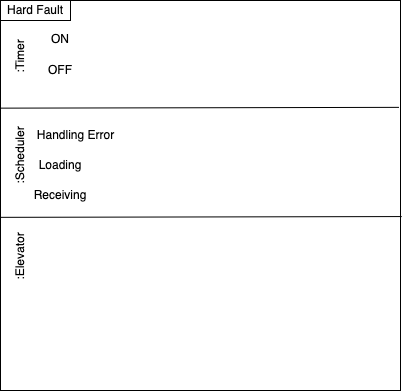

The diagram above was exported from draw.io. Its source (the exported page's mxGraphModel, read from the mxfile embedded in the PNG):
<mxGraphModel dx="603" dy="390" grid="1" gridSize="10" guides="1" tooltips="1" connect="1" arrows="1" fold="1" page="1" pageScale="1" pageWidth="827" pageHeight="1169" math="0" shadow="0">
  <root>
    <mxCell id="0" />
    <mxCell id="1" parent="0" />
    <mxCell id="52" value="" style="rounded=0;whiteSpace=wrap;html=1;gradientColor=none;fillColor=none;" vertex="1" parent="1">
      <mxGeometry x="80" y="30" width="400" height="390" as="geometry" />
    </mxCell>
    <mxCell id="55" value="" style="endArrow=none;html=1;rounded=0;exitX=0.001;exitY=0.276;exitDx=0;exitDy=0;exitPerimeter=0;entryX=0.996;entryY=0.274;entryDx=0;entryDy=0;entryPerimeter=0;" edge="1" parent="1" source="52" target="52">
      <mxGeometry width="50" height="50" relative="1" as="geometry">
        <mxPoint x="160" y="260" as="sourcePoint" />
        <mxPoint x="210" y="210" as="targetPoint" />
      </mxGeometry>
    </mxCell>
    <mxCell id="57" value="" style="endArrow=none;html=1;rounded=0;exitX=0.001;exitY=0.556;exitDx=0;exitDy=0;exitPerimeter=0;entryX=1.003;entryY=0.554;entryDx=0;entryDy=0;entryPerimeter=0;" edge="1" parent="1" source="52" target="52">
      <mxGeometry width="50" height="50" relative="1" as="geometry">
        <mxPoint x="220" y="300" as="sourcePoint" />
        <mxPoint x="270" y="250" as="targetPoint" />
      </mxGeometry>
    </mxCell>
    <mxCell id="58" value=":Scheduler" style="text;html=1;strokeColor=none;fillColor=none;align=center;verticalAlign=middle;whiteSpace=wrap;rounded=0;rotation=-90;" vertex="1" parent="1">
      <mxGeometry x="70" y="170" width="60" height="30" as="geometry" />
    </mxCell>
    <mxCell id="59" value=":Elevator" style="text;html=1;strokeColor=none;fillColor=none;align=center;verticalAlign=middle;whiteSpace=wrap;rounded=0;rotation=-90;" vertex="1" parent="1">
      <mxGeometry x="70" y="271" width="60" height="30" as="geometry" />
    </mxCell>
    <mxCell id="60" value=":Timer" style="text;html=1;strokeColor=none;fillColor=none;align=center;verticalAlign=middle;whiteSpace=wrap;rounded=0;rotation=-90;" vertex="1" parent="1">
      <mxGeometry x="70" y="71" width="60" height="30" as="geometry" />
    </mxCell>
    <mxCell id="61" value="OFF" style="text;html=1;strokeColor=none;fillColor=none;align=center;verticalAlign=middle;whiteSpace=wrap;rounded=0;rotation=0;" vertex="1" parent="1">
      <mxGeometry x="110" y="85" width="60" height="30" as="geometry" />
    </mxCell>
    <mxCell id="62" value="ON" style="text;html=1;strokeColor=none;fillColor=none;align=center;verticalAlign=middle;whiteSpace=wrap;rounded=0;rotation=0;" vertex="1" parent="1">
      <mxGeometry x="110" y="54" width="60" height="30" as="geometry" />
    </mxCell>
    <mxCell id="63" value="Receiving" style="text;html=1;strokeColor=none;fillColor=none;align=center;verticalAlign=middle;whiteSpace=wrap;rounded=0;rotation=0;" vertex="1" parent="1">
      <mxGeometry x="110" y="210" width="60" height="30" as="geometry" />
    </mxCell>
    <mxCell id="64" value="Loading" style="text;html=1;strokeColor=none;fillColor=none;align=center;verticalAlign=middle;whiteSpace=wrap;rounded=0;rotation=0;" vertex="1" parent="1">
      <mxGeometry x="110" y="180" width="60" height="30" as="geometry" />
    </mxCell>
    <mxCell id="65" value="Handling Error" style="text;html=1;strokeColor=none;fillColor=none;align=center;verticalAlign=middle;whiteSpace=wrap;rounded=0;rotation=0;" vertex="1" parent="1">
      <mxGeometry x="111" y="150" width="89" height="30" as="geometry" />
    </mxCell>
    <mxCell id="66" value="Hard Fault" style="rounded=0;whiteSpace=wrap;html=1;fillColor=none;gradientColor=none;" vertex="1" parent="1">
      <mxGeometry x="80" y="30" width="70" height="20" as="geometry" />
    </mxCell>
  </root>
</mxGraphModel>